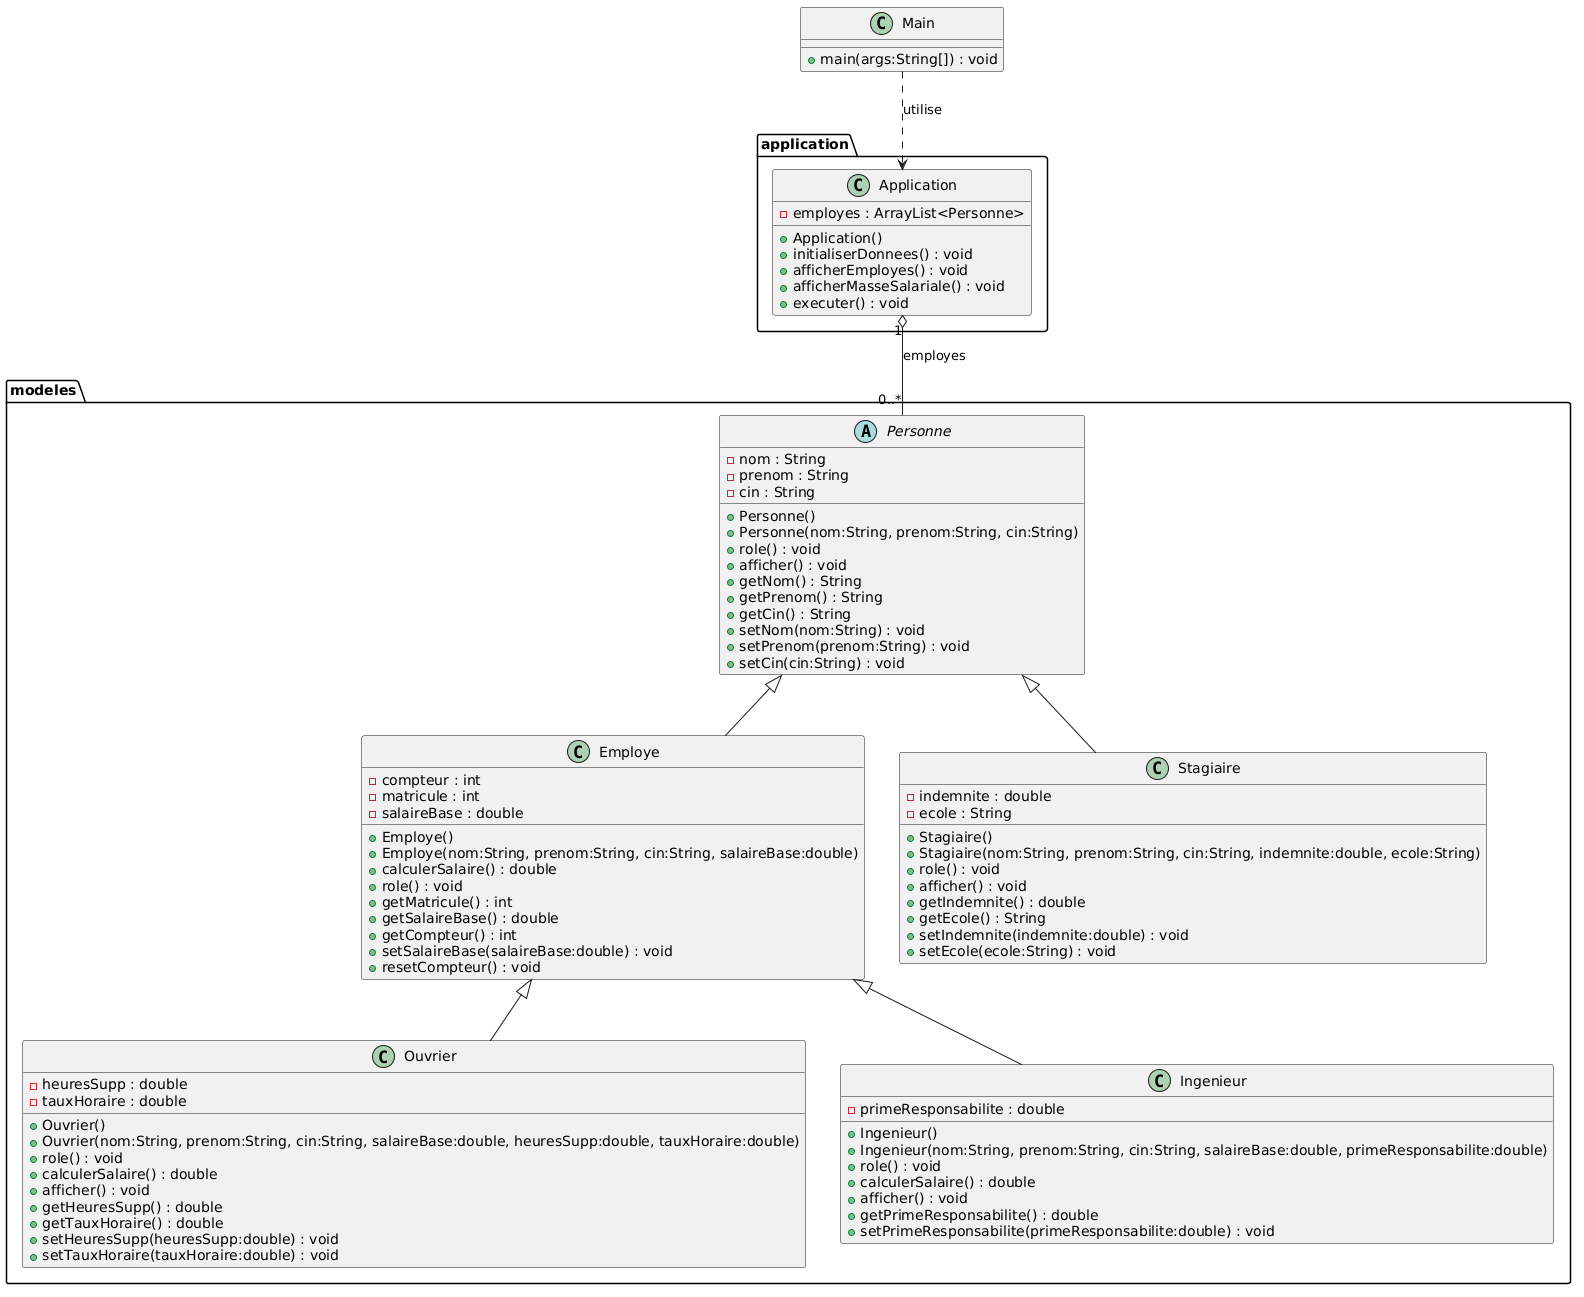

The diagram above was rendered by PlantUML. Its source (embedded in the PNG):
@startuml
package modeles {

abstract class Personne {
  - nom : String
  - prenom : String
  - cin : String
  + Personne()
  + Personne(nom:String, prenom:String, cin:String)
  + role() : void
  + afficher() : void
  + getNom() : String
  + getPrenom() : String
  + getCin() : String
  + setNom(nom:String) : void
  + setPrenom(prenom:String) : void
  + setCin(cin:String) : void
}

class Employe {
  - compteur : int
  - matricule : int
  - salaireBase : double
  + Employe()
  + Employe(nom:String, prenom:String, cin:String, salaireBase:double)
  + calculerSalaire() : double
  + role() : void
  + getMatricule() : int
  + getSalaireBase() : double
  + getCompteur() : int
  + setSalaireBase(salaireBase:double) : void
  + resetCompteur() : void
}

class Ouvrier {
  - heuresSupp : double
  - tauxHoraire : double
  + Ouvrier()
  + Ouvrier(nom:String, prenom:String, cin:String, salaireBase:double, heuresSupp:double, tauxHoraire:double)
  + role() : void
  + calculerSalaire() : double
  + afficher() : void
  + getHeuresSupp() : double
  + getTauxHoraire() : double
  + setHeuresSupp(heuresSupp:double) : void
  + setTauxHoraire(tauxHoraire:double) : void
}

class Ingenieur {
  - primeResponsabilite : double
  + Ingenieur()
  + Ingenieur(nom:String, prenom:String, cin:String, salaireBase:double, primeResponsabilite:double)
  + role() : void
  + calculerSalaire() : double
  + afficher() : void
  + getPrimeResponsabilite() : double
  + setPrimeResponsabilite(primeResponsabilite:double) : void
}

class Stagiaire {
  - indemnite : double
  - ecole : String
  + Stagiaire()
  + Stagiaire(nom:String, prenom:String, cin:String, indemnite:double, ecole:String)
  + role() : void
  + afficher() : void
  + getIndemnite() : double
  + getEcole() : String
  + setIndemnite(indemnite:double) : void
  + setEcole(ecole:String) : void
}

}

package application {

class Application {
  - employes : ArrayList<Personne>
  + Application()
  + initialiserDonnees() : void
  + afficherEmployes() : void
  + afficherMasseSalariale() : void
  + executer() : void
}

}

class Main {
  + main(args:String[]) : void
}

Personne <|-- Employe
Personne <|-- Stagiaire
Employe <|-- Ouvrier
Employe <|-- Ingenieur

Application "1" o-- "0..*" Personne : employes
Main ..> Application : utilise
@enduml